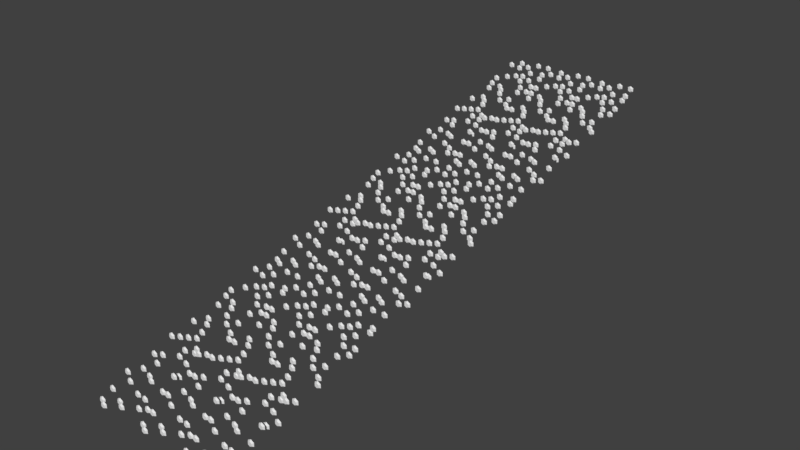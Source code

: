 # Source: hexagons4.blend  (saved by Blender 2.78.0; exported with 4.5.12 LTS)
import bpy
from mathutils import Matrix  # noqa: F401  (used for matrix-valued properties, if any)

bpy.ops.wm.read_factory_settings(use_empty=True)
scene = bpy.context.scene
scene.name = 'Scene'

# ---- collections
col_collection_1 = bpy.data.collections.new('Collection 1'); scene.collection.children.link(col_collection_1)

# ---- world
world_world = bpy.data.worlds.new('World'); scene.world = world_world
world_world.color = (0.05088, 0.05088, 0.05088)
world_world.use_sun_shadow = False
world_world.sun_shadow_jitter_overblur = 0.0
world_world.cycles.sampling_method = 'MANUAL'

# ---- meshes
me_cylinder = bpy.data.meshes.new('Cylinder')
me_cylinder.from_pydata([(0.866, 4.0, 2.5), (1.732, 4.0, 2.0), (1.732, 4.0, 1.0), (0.866, 4.0, 0.5), (-2.545e-05, 4.0, 1.0), (-2.545e-05, 4.0, 2.0), (1.418, 3.6, 1.819), (0.866, 3.6, 2.137), (1.418, 3.6, 1.181), (0.866, 3.6, 0.8628), (0.3142, 3.6, 1.181), (0.3142, 3.6, 1.819), (2.598, 0.0, 2.5), (3.464, 0.0, 2.0), (3.464, 0.0, 1.0), (2.598, 5.96e-08, 0.5), (1.732, 0.0, 1.0), (1.732, 0.0, 2.0), (3.15, -0.4, 1.819), (2.598, -0.4, 2.137), (3.15, -0.4, 1.181), (2.598, -0.4, 0.8628), (2.046, -0.4, 1.181), (2.046, -0.4, 1.819), (4.33, -1.0, 2.5), (5.196, -1.0, 2.0), (5.196, -1.0, 1.0), (4.33, -1.0, 0.5), (3.464, -1.0, 1.0), (3.464, -1.0, 2.0), (4.882, -1.4, 1.819), (4.33, -1.4, 2.137), (4.882, -1.4, 1.181), (4.33, -1.4, 0.8628), (3.778, -1.4, 1.181), (3.778, -1.4, 1.819), (6.062, 2.0, 2.5), (6.928, 2.0, 2.0), (6.928, 2.0, 1.0), (6.062, 2.0, 0.5), (5.196, 2.0, 1.0), (5.196, 2.0, 2.0), (6.614, 1.6, 1.819), (6.062, 1.6, 2.137), (6.614, 1.6, 1.181), (6.062, 1.6, 0.8628), (5.51, 1.6, 1.181), (5.51, 1.6, 1.819), (7.794, 1.0, 2.5), (8.66, 1.0, 2.0), (8.66, 1.0, 1.0), (7.794, 1.0, 0.5), (6.928, 1.0, 1.0), (6.928, 1.0, 2.0), (8.346, 0.6, 1.819), (7.794, 0.6, 2.137), (8.346, 0.6, 1.181), (7.794, 0.6, 0.8628), (7.242, 0.6, 1.181), (7.242, 0.6, 1.819), (9.526, 6.0, 2.5), (10.39, 6.0, 2.0), (10.39, 6.0, 1.0), (9.526, 6.0, 0.5), (8.66, 6.0, 1.0), (8.66, 6.0, 2.0), (10.08, 5.6, 1.819), (9.526, 5.6, 2.137), (10.08, 5.6, 1.181), (9.526, 5.6, 0.8628), (8.974, 5.6, 1.181), (8.974, 5.6, 1.819), (11.26, 3.0, 2.5), (12.12, 3.0, 2.0), (12.12, 3.0, 1.0), (11.26, 3.0, 0.5), (10.39, 3.0, 1.0), (10.39, 3.0, 2.0), (11.81, 2.6, 1.819), (11.26, 2.6, 2.137), (11.81, 2.6, 1.181), (11.26, 2.6, 0.8628), (10.71, 2.6, 1.181), (10.71, 2.6, 1.819), (12.99, 4.0, 2.5), (13.86, 4.0, 2.0), (13.86, 4.0, 1.0), (12.99, 4.0, 0.5), (12.12, 4.0, 1.0), (12.12, 4.0, 2.0), (13.54, 3.6, 1.819), (12.99, 3.6, 2.137), (13.54, 3.6, 1.181), (12.99, 3.6, 0.8628), (12.44, 3.6, 1.181), (12.44, 3.6, 1.819), (0.0, 9.0, 4.0), (0.866, 9.0, 3.5), (0.866, 9.0, 2.5), (-8.742e-08, 9.0, 2.0), (-0.866, 9.0, 2.5), (-0.866, 9.0, 3.5), (0.5518, 8.6, 3.319), (6.243e-09, 8.6, 3.637), (0.5518, 8.6, 2.681), (-5.621e-08, 8.6, 2.363), (-0.5518, 8.6, 2.681), (-0.5518, 8.6, 3.319), (1.732, 12.0, 4.0), (2.598, 12.0, 3.5), (2.598, 12.0, 2.5), (1.732, 12.0, 2.0), (0.866, 12.0, 2.5), (0.866, 12.0, 3.5), (2.284, 11.6, 3.319), (1.732, 11.6, 3.637), (2.284, 11.6, 2.681), (1.732, 11.6, 2.363), (1.18, 11.6, 2.681), (1.18, 11.6, 3.319), (3.464, 7.0, 4.0), (4.33, 7.0, 3.5), (4.33, 7.0, 2.5), (3.464, 7.0, 2.0), (2.598, 7.0, 2.5), (2.598, 7.0, 3.5), (4.016, 6.6, 3.319), (3.464, 6.6, 3.637), (4.016, 6.6, 2.681), (3.464, 6.6, 2.363), (2.912, 6.6, 2.681), (2.912, 6.6, 3.319), (5.196, 11.0, 4.0), (6.062, 11.0, 3.5), (6.062, 11.0, 2.5), (5.196, 11.0, 2.0), (4.33, 11.0, 2.5), (4.33, 11.0, 3.5), (5.748, 10.6, 3.319), (5.196, 10.6, 3.637), (5.748, 10.6, 2.681), (5.196, 10.6, 2.363), (4.644, 10.6, 2.681), (4.644, 10.6, 3.319), (6.928, 10.0, 4.0), (7.794, 10.0, 3.5), (7.794, 10.0, 2.5), (6.928, 10.0, 2.0), (6.062, 10.0, 2.5), (6.062, 10.0, 3.5), (7.48, 9.6, 3.319), (6.928, 9.6, 3.637), (7.48, 9.6, 2.681), (6.928, 9.6, 2.363), (6.376, 9.6, 2.681), (6.376, 9.6, 3.319), (8.66, 5.0, 4.0), (9.526, 5.0, 3.5), (9.526, 5.0, 2.5), (8.66, 5.0, 2.0), (7.794, 5.0, 2.5), (7.794, 5.0, 3.5), (9.212, 4.6, 3.319), (8.66, 4.6, 3.637), (9.212, 4.6, 2.681), (8.66, 4.6, 2.363), (8.108, 4.6, 2.681), (8.108, 4.6, 3.319), (10.39, 15.0, 4.0), (11.26, 15.0, 3.5), (11.26, 15.0, 2.5), (10.39, 15.0, 2.0), (9.526, 15.0, 2.5), (9.526, 15.0, 3.5), (10.94, 14.6, 3.319), (10.39, 14.6, 3.637), (10.94, 14.6, 2.681), (10.39, 14.6, 2.363), (9.84, 14.6, 2.681), (9.84, 14.6, 3.319), (12.12, 9.0, 4.0), (12.99, 9.0, 3.5), (12.99, 9.0, 2.5), (12.12, 9.0, 2.0), (11.26, 9.0, 2.5), (11.26, 9.0, 3.5), (12.68, 8.6, 3.319), (12.12, 8.6, 3.637), (12.68, 8.6, 2.681), (12.12, 8.6, 2.363), (11.57, 8.6, 2.681), (11.57, 8.6, 3.319), (0.866, 16.0, 5.5), (1.732, 16.0, 5.0), (1.732, 16.0, 4.0), (0.866, 16.0, 3.5), (-2.545e-05, 16.0, 4.0), (-2.545e-05, 16.0, 5.0), (1.418, 15.6, 4.819), (0.866, 15.6, 5.137), (1.418, 15.6, 4.181), (0.866, 15.6, 3.863), (0.3142, 15.6, 4.181), (0.3142, 15.6, 4.819), (2.598, 17.0, 5.5), (3.464, 17.0, 5.0), (3.464, 17.0, 4.0), (2.598, 17.0, 3.5), (1.732, 17.0, 4.0), (1.732, 17.0, 5.0), (3.15, 16.6, 4.819), (2.598, 16.6, 5.137), (3.15, 16.6, 4.181), (2.598, 16.6, 3.863), (2.046, 16.6, 4.181), (2.046, 16.6, 4.819), (4.33, 14.0, 5.5), (5.196, 14.0, 5.0), (5.196, 14.0, 4.0), (4.33, 14.0, 3.5), (3.464, 14.0, 4.0), (3.464, 14.0, 5.0), (4.882, 13.6, 4.819), (4.33, 13.6, 5.137), (4.882, 13.6, 4.181), (4.33, 13.6, 3.863), (3.778, 13.6, 4.181), (3.778, 13.6, 4.819), (6.062, 19.0, 5.5), (6.928, 19.0, 5.0), (6.928, 19.0, 4.0), (6.062, 19.0, 3.5), (5.196, 19.0, 4.0), (5.196, 19.0, 5.0), (6.614, 18.6, 4.819), (6.062, 18.6, 5.137), (6.614, 18.6, 4.181), (6.062, 18.6, 3.863), (5.51, 18.6, 4.181), (5.51, 18.6, 4.819), (7.794, 22.0, 5.5), (8.66, 22.0, 5.0), (8.66, 22.0, 4.0), (7.794, 22.0, 3.5), (6.928, 22.0, 4.0), (6.928, 22.0, 5.0), (8.346, 21.6, 4.819), (7.794, 21.6, 5.137), (8.346, 21.6, 4.181), (7.794, 21.6, 3.863), (7.242, 21.6, 4.181), (7.242, 21.6, 4.819), (9.526, 18.0, 5.5), (10.39, 18.0, 5.0), (10.39, 18.0, 4.0), (9.526, 18.0, 3.5), (8.66, 18.0, 4.0), (8.66, 18.0, 5.0), (10.08, 17.6, 4.819), (9.526, 17.6, 5.137), (10.08, 17.6, 4.181), (9.526, 17.6, 3.863), (8.974, 17.6, 4.181), (8.974, 17.6, 4.819), (11.26, 13.0, 5.5), (12.12, 13.0, 5.0), (12.12, 13.0, 4.0), (11.26, 13.0, 3.5), (10.39, 13.0, 4.0), (10.39, 13.0, 5.0), (11.81, 12.6, 4.819), (11.26, 12.6, 5.137), (11.81, 12.6, 4.181), (11.26, 12.6, 3.863), (10.71, 12.6, 4.181), (10.71, 12.6, 4.819), (12.99, 16.0, 5.5), (13.86, 16.0, 5.0), (13.86, 16.0, 4.0), (12.99, 16.0, 3.5), (12.12, 16.0, 4.0), (12.12, 16.0, 5.0), (13.54, 15.6, 4.819), (12.99, 15.6, 5.137), (13.54, 15.6, 4.181), (12.99, 15.6, 3.863), (12.44, 15.6, 4.181), (12.44, 15.6, 4.819), (0.0, 22.0, 7.0), (0.866, 22.0, 6.5), (0.866, 22.0, 5.5), (-8.742e-08, 22.0, 5.0), (-0.866, 22.0, 5.5), (-0.866, 22.0, 6.5), (0.5518, 21.6, 6.319), (6.243e-09, 21.6, 6.637), (0.5518, 21.6, 5.681), (-5.621e-08, 21.6, 5.363), (-0.5518, 21.6, 5.681), (-0.5518, 21.6, 6.319), (1.732, 23.0, 7.0), (2.598, 23.0, 6.5), (2.598, 23.0, 5.5), (1.732, 23.0, 5.0), (0.866, 23.0, 5.5), (0.866, 23.0, 6.5), (2.284, 22.6, 6.319), (1.732, 22.6, 6.637), (2.284, 22.6, 5.681), (1.732, 22.6, 5.363), (1.18, 22.6, 5.681), (1.18, 22.6, 6.319), (3.464, 24.0, 7.0), (4.33, 24.0, 6.5), (4.33, 24.0, 5.5), (3.464, 24.0, 5.0), (2.598, 24.0, 5.5), (2.598, 24.0, 6.5), (4.016, 23.6, 6.319), (3.464, 23.6, 6.637), (4.016, 23.6, 5.681), (3.464, 23.6, 5.363), (2.912, 23.6, 5.681), (2.912, 23.6, 6.319), (5.196, 25.0, 7.0), (6.062, 25.0, 6.5), (6.062, 25.0, 5.5), (5.196, 25.0, 5.0), (4.33, 25.0, 5.5), (4.33, 25.0, 6.5), (5.748, 24.6, 6.319), (5.196, 24.6, 6.637), (5.748, 24.6, 5.681), (5.196, 24.6, 5.363), (4.644, 24.6, 5.681), (4.644, 24.6, 6.319), (6.928, 20.0, 7.0), (7.794, 20.0, 6.5), (7.794, 20.0, 5.5), (6.928, 20.0, 5.0), (6.062, 20.0, 5.5), (6.062, 20.0, 6.5), (7.48, 19.6, 6.319), (6.928, 19.6, 6.637), (7.48, 19.6, 5.681), (6.928, 19.6, 5.363), (6.376, 19.6, 5.681), (6.376, 19.6, 6.319), (8.66, 22.0, 7.0), (9.526, 22.0, 6.5), (9.526, 22.0, 5.5), (8.66, 22.0, 5.0), (7.794, 22.0, 5.5), (7.794, 22.0, 6.5), (9.212, 21.6, 6.319), (8.66, 21.6, 6.637), (9.212, 21.6, 5.681), (8.66, 21.6, 5.363), (8.108, 21.6, 5.681), (8.108, 21.6, 6.319), (10.39, 21.0, 7.0), (11.26, 21.0, 6.5), (11.26, 21.0, 5.5), (10.39, 21.0, 5.0), (9.526, 21.0, 5.5), (9.526, 21.0, 6.5), (10.94, 20.6, 6.319), (10.39, 20.6, 6.637), (10.94, 20.6, 5.681), (10.39, 20.6, 5.363), (9.84, 20.6, 5.681), (9.84, 20.6, 6.319), (12.12, 22.0, 7.0), (12.99, 22.0, 6.5), (12.99, 22.0, 5.5), (12.12, 22.0, 5.0), (11.26, 22.0, 5.5), (11.26, 22.0, 6.5), (12.68, 21.6, 6.319), (12.12, 21.6, 6.637), (12.68, 21.6, 5.681), (12.12, 21.6, 5.363), (11.57, 21.6, 5.681), (11.57, 21.6, 6.319), (0.866, 28.0, 8.5), (1.732, 28.0, 8.0), (1.732, 28.0, 7.0), (0.866, 28.0, 6.5), (-2.545e-05, 28.0, 7.0), (-2.545e-05, 28.0, 8.0), (1.418, 27.6, 7.819), (0.866, 27.6, 8.137), (1.418, 27.6, 7.181), (0.866, 27.6, 6.863), (0.3142, 27.6, 7.181), (0.3142, 27.6, 7.819), (2.598, 31.0, 8.5), (3.464, 31.0, 8.0), (3.464, 31.0, 7.0), (2.598, 31.0, 6.5), (1.732, 31.0, 7.0), (1.732, 31.0, 8.0), (3.15, 30.6, 7.819), (2.598, 30.6, 8.137), (3.15, 30.6, 7.181), (2.598, 30.6, 6.863), (2.046, 30.6, 7.181), (2.046, 30.6, 7.819), (4.33, 29.0, 8.5), (5.196, 29.0, 8.0), (5.196, 29.0, 7.0), (4.33, 29.0, 6.5), (3.464, 29.0, 7.0), (3.464, 29.0, 8.0), (4.882, 28.6, 7.819), (4.33, 28.6, 8.137), (4.882, 28.6, 7.181), (4.33, 28.6, 6.863), (3.778, 28.6, 7.181), (3.778, 28.6, 7.819), (6.062, 26.0, 8.5), (6.928, 26.0, 8.0), (6.928, 26.0, 7.0), (6.062, 26.0, 6.5), (5.196, 26.0, 7.0), (5.196, 26.0, 8.0), (6.614, 25.6, 7.819), (6.062, 25.6, 8.137), (6.614, 25.6, 7.181), (6.062, 25.6, 6.863), (5.51, 25.6, 7.181), (5.51, 25.6, 7.819), (7.794, 32.0, 8.5), (8.66, 32.0, 8.0), (8.66, 32.0, 7.0), (7.794, 32.0, 6.5), (6.928, 32.0, 7.0), (6.928, 32.0, 8.0), (8.346, 31.6, 7.819), (7.794, 31.6, 8.137), (8.346, 31.6, 7.181), (7.794, 31.6, 6.863), (7.242, 31.6, 7.181), (7.242, 31.6, 7.819), (9.526, 34.0, 8.5), (10.39, 34.0, 8.0), (10.39, 34.0, 7.0), (9.526, 34.0, 6.5), (8.66, 34.0, 7.0), (8.66, 34.0, 8.0), (10.08, 33.6, 7.819), (9.526, 33.6, 8.137), (10.08, 33.6, 7.181), (9.526, 33.6, 6.863), (8.974, 33.6, 7.181), (8.974, 33.6, 7.819), (11.26, 30.0, 8.5), (12.12, 30.0, 8.0), (12.12, 30.0, 7.0), (11.26, 30.0, 6.5), (10.39, 30.0, 7.0), (10.39, 30.0, 8.0), (11.81, 29.6, 7.819), (11.26, 29.6, 8.137), (11.81, 29.6, 7.181), (11.26, 29.6, 6.863), (10.71, 29.6, 7.181), (10.71, 29.6, 7.819), (12.99, 28.0, 8.5), (13.86, 28.0, 8.0), (13.86, 28.0, 7.0), (12.99, 28.0, 6.5), (12.12, 28.0, 7.0), (12.12, 28.0, 8.0), (13.54, 27.6, 7.819), (12.99, 27.6, 8.137), (13.54, 27.6, 7.181), (12.99, 27.6, 6.863), (12.44, 27.6, 7.181), (12.44, 27.6, 7.819), (0.0, 39.0, 10.0), (0.866, 39.0, 9.5), (0.866, 39.0, 8.5), (-8.742e-08, 39.0, 8.0), (-0.866, 39.0, 8.5), (-0.866, 39.0, 9.5), (0.5518, 38.6, 9.319), (6.243e-09, 38.6, 9.637), (0.5518, 38.6, 8.681), (-5.621e-08, 38.6, 8.363), (-0.5518, 38.6, 8.681), (-0.5518, 38.6, 9.319), (1.732, 35.0, 10.0), (2.598, 35.0, 9.5), (2.598, 35.0, 8.5), (1.732, 35.0, 8.0), (0.866, 35.0, 8.5), (0.866, 35.0, 9.5), (2.284, 34.6, 9.319), (1.732, 34.6, 9.637), (2.284, 34.6, 8.681), (1.732, 34.6, 8.363), (1.18, 34.6, 8.681), (1.18, 34.6, 9.319), (3.464, 38.0, 10.0), (4.33, 38.0, 9.5), (4.33, 38.0, 8.5), (3.464, 38.0, 8.0), (2.598, 38.0, 8.5), (2.598, 38.0, 9.5), (4.016, 37.6, 9.319), (3.464, 37.6, 9.637), (4.016, 37.6, 8.681), (3.464, 37.6, 8.363), (2.912, 37.6, 8.681), (2.912, 37.6, 9.319), (5.196, 36.0, 10.0), (6.062, 36.0, 9.5), (6.062, 36.0, 8.5), (5.196, 36.0, 8.0), (4.33, 36.0, 8.5), (4.33, 36.0, 9.5), (5.748, 35.6, 9.319), (5.196, 35.6, 9.637), (5.748, 35.6, 8.681), (5.196, 35.6, 8.363), (4.644, 35.6, 8.681), (4.644, 35.6, 9.319), (6.928, 33.0, 10.0), (7.794, 33.0, 9.5), (7.794, 33.0, 8.5), (6.928, 33.0, 8.0), (6.062, 33.0, 8.5), (6.062, 33.0, 9.5), (7.48, 32.6, 9.319), (6.928, 32.6, 9.637), (7.48, 32.6, 8.681), (6.928, 32.6, 8.363), (6.376, 32.6, 8.681), (6.376, 32.6, 9.319), (8.66, 41.0, 10.0), (9.526, 41.0, 9.5), (9.526, 41.0, 8.5), (8.66, 41.0, 8.0), (7.794, 41.0, 8.5), (7.794, 41.0, 9.5), (9.212, 40.6, 9.319), (8.66, 40.6, 9.637), (9.212, 40.6, 8.681), (8.66, 40.6, 8.363), (8.108, 40.6, 8.681), (8.108, 40.6, 9.319), (10.39, 37.0, 10.0), (11.26, 37.0, 9.5), (11.26, 37.0, 8.5), (10.39, 37.0, 8.0), (9.526, 37.0, 8.5), (9.526, 37.0, 9.5), (10.94, 36.6, 9.319), (10.39, 36.6, 9.637), (10.94, 36.6, 8.681), (10.39, 36.6, 8.363), (9.84, 36.6, 8.681), (9.84, 36.6, 9.319), (12.12, 39.0, 10.0), (12.99, 39.0, 9.5), (12.99, 39.0, 8.5), (12.12, 39.0, 8.0), (11.26, 39.0, 8.5), (11.26, 39.0, 9.5), (12.68, 38.6, 9.319), (12.12, 38.6, 9.637), (12.68, 38.6, 8.681), (12.12, 38.6, 8.363), (11.57, 38.6, 8.681), (11.57, 38.6, 9.319), (0.866, 40.0, 11.5), (1.732, 40.0, 11.0), (1.732, 40.0, 10.0), (0.866, 40.0, 9.5), (-2.545e-05, 40.0, 10.0), (-2.545e-05, 40.0, 11.0), (1.418, 39.6, 10.82), (0.866, 39.6, 11.14), (1.418, 39.6, 10.18), (0.866, 39.6, 9.863), (0.3142, 39.6, 10.18), (0.3142, 39.6, 10.82), (2.598, 43.0, 11.5), (3.464, 43.0, 11.0), (3.464, 43.0, 10.0), (2.598, 43.0, 9.5), (1.732, 43.0, 10.0), (1.732, 43.0, 11.0), (3.15, 42.6, 10.82), (2.598, 42.6, 11.14), (3.15, 42.6, 10.18), (2.598, 42.6, 9.863), (2.046, 42.6, 10.18), (2.046, 42.6, 10.82), (4.33, 45.0, 11.5), (5.196, 45.0, 11.0), (5.196, 45.0, 10.0), (4.33, 45.0, 9.5), (3.464, 45.0, 10.0), (3.464, 45.0, 11.0), (4.882, 44.6, 10.82), (4.33, 44.6, 11.14), (4.882, 44.6, 10.18), (4.33, 44.6, 9.863), (3.778, 44.6, 10.18), (3.778, 44.6, 10.82), (6.062, 46.0, 11.5), (6.928, 46.0, 11.0), (6.928, 46.0, 10.0), (6.062, 46.0, 9.5), (5.196, 46.0, 10.0), (5.196, 46.0, 11.0), (6.614, 45.6, 10.82), (6.062, 45.6, 11.14), (6.614, 45.6, 10.18), (6.062, 45.6, 9.863), (5.51, 45.6, 10.18), (5.51, 45.6, 10.82), (7.794, 42.0, 11.5), (8.66, 42.0, 11.0), (8.66, 42.0, 10.0), (7.794, 42.0, 9.5), (6.928, 42.0, 10.0), (6.928, 42.0, 11.0), (8.346, 41.6, 10.82), (7.794, 41.6, 11.14), (8.346, 41.6, 10.18), (7.794, 41.6, 9.863), (7.242, 41.6, 10.18), (7.242, 41.6, 10.82), (9.526, 44.0, 11.5), (10.39, 44.0, 11.0), (10.39, 44.0, 10.0), (9.526, 44.0, 9.5), (8.66, 44.0, 10.0), (8.66, 44.0, 11.0), (10.08, 43.6, 10.82), (9.526, 43.6, 11.14), (10.08, 43.6, 10.18), (9.526, 43.6, 9.863), (8.974, 43.6, 10.18), (8.974, 43.6, 10.82), (11.26, 47.0, 11.5), (12.12, 47.0, 11.0), (12.12, 47.0, 10.0), (11.26, 47.0, 9.5), (10.39, 47.0, 10.0), (10.39, 47.0, 11.0), (11.81, 46.6, 10.82), (11.26, 46.6, 11.14), (11.81, 46.6, 10.18), (11.26, 46.6, 9.863), (10.71, 46.6, 10.18), (10.71, 46.6, 10.82), (12.99, 40.0, 11.5), (13.86, 40.0, 11.0), (13.86, 40.0, 10.0), (12.99, 40.0, 9.5), (12.12, 40.0, 10.0), (12.12, 40.0, 11.0), (13.54, 39.6, 10.82), (12.99, 39.6, 11.14), (13.54, 39.6, 10.18), (12.99, 39.6, 9.863), (12.44, 39.6, 10.18), (12.44, 39.6, 10.82), (0.0, 49.0, 13.0), (0.866, 49.0, 12.5), (0.866, 49.0, 11.5), (-8.742e-08, 49.0, 11.0), (-0.866, 49.0, 11.5), (-0.866, 49.0, 12.5), (0.5518, 48.6, 12.32), (6.243e-09, 48.6, 12.64), (0.5518, 48.6, 11.68), (-5.621e-08, 48.6, 11.36), (-0.5518, 48.6, 11.68), (-0.5518, 48.6, 12.32), (1.732, 52.0, 13.0), (2.598, 52.0, 12.5), (2.598, 52.0, 11.5), (1.732, 52.0, 11.0), (0.866, 52.0, 11.5), (0.866, 52.0, 12.5), (2.284, 51.6, 12.32), (1.732, 51.6, 12.64), (2.284, 51.6, 11.68), (1.732, 51.6, 11.36), (1.18, 51.6, 11.68), (1.18, 51.6, 12.32), (3.464, 48.0, 13.0), (4.33, 48.0, 12.5), (4.33, 48.0, 11.5), (3.464, 48.0, 11.0), (2.598, 48.0, 11.5), (2.598, 48.0, 12.5), (4.016, 47.6, 12.32), (3.464, 47.6, 12.64), (4.016, 47.6, 11.68), (3.464, 47.6, 11.36), (2.912, 47.6, 11.68), (2.912, 47.6, 12.32), (5.196, 50.0, 13.0), (6.062, 50.0, 12.5), (6.062, 50.0, 11.5), (5.196, 50.0, 11.0), (4.33, 50.0, 11.5), (4.33, 50.0, 12.5), (5.748, 49.6, 12.32), (5.196, 49.6, 12.64), (5.748, 49.6, 11.68), (5.196, 49.6, 11.36), (4.644, 49.6, 11.68), (4.644, 49.6, 12.32), (6.928, 53.0, 13.0), (7.794, 53.0, 12.5), (7.794, 53.0, 11.5), (6.928, 53.0, 11.0), (6.062, 53.0, 11.5), (6.062, 53.0, 12.5), (7.48, 52.6, 12.32), (6.928, 52.6, 12.64), (7.48, 52.6, 11.68), (6.928, 52.6, 11.36), (6.376, 52.6, 11.68), (6.376, 52.6, 12.32), (8.66, 46.0, 13.0), (9.526, 46.0, 12.5), (9.526, 46.0, 11.5), (8.66, 46.0, 11.0), (7.794, 46.0, 11.5), (7.794, 46.0, 12.5), (9.212, 45.6, 12.32), (8.66, 45.6, 12.64), (9.212, 45.6, 11.68), (8.66, 45.6, 11.36), (8.108, 45.6, 11.68), (8.108, 45.6, 12.32), (10.39, 53.0, 13.0), (11.26, 53.0, 12.5), (11.26, 53.0, 11.5), (10.39, 53.0, 11.0), (9.526, 53.0, 11.5), (9.526, 53.0, 12.5), (10.94, 52.6, 12.32), (10.39, 52.6, 12.64), (10.94, 52.6, 11.68), (10.39, 52.6, 11.36), (9.84, 52.6, 11.68), (9.84, 52.6, 12.32), (12.12, 47.0, 13.0), (12.99, 47.0, 12.5), (12.99, 47.0, 11.5), (12.12, 47.0, 11.0), (11.26, 47.0, 11.5), (11.26, 47.0, 12.5), (12.68, 46.6, 12.32), (12.12, 46.6, 12.64), (12.68, 46.6, 11.68), (12.12, 46.6, 11.36), (11.57, 46.6, 11.68), (11.57, 46.6, 12.32)], [], [(6, 7, 11, 10, 9, 8), (7, 6, 1, 0), (6, 8, 2, 1), (8, 9, 3, 2), (9, 10, 4, 3), (10, 11, 5, 4), (11, 7, 0, 5), (18, 19, 23, 22, 21, 20), (19, 18, 13, 12), (18, 20, 14, 13), (20, 21, 15, 14), (21, 22, 16, 15), (22, 23, 17, 16), (23, 19, 12, 17), (30, 31, 35, 34, 33, 32), (31, 30, 25, 24), (30, 32, 26, 25), (32, 33, 27, 26), (33, 34, 28, 27), (34, 35, 29, 28), (35, 31, 24, 29), (42, 43, 47, 46, 45, 44), (43, 42, 37, 36), (42, 44, 38, 37), (44, 45, 39, 38), (45, 46, 40, 39), (46, 47, 41, 40), (47, 43, 36, 41), (54, 55, 59, 58, 57, 56), (55, 54, 49, 48), (54, 56, 50, 49), (56, 57, 51, 50), (57, 58, 52, 51), (58, 59, 53, 52), (59, 55, 48, 53), (66, 67, 71, 70, 69, 68), (67, 66, 61, 60), (66, 68, 62, 61), (68, 69, 63, 62), (69, 70, 64, 63), (70, 71, 65, 64), (71, 67, 60, 65), (78, 79, 83, 82, 81, 80), (79, 78, 73, 72), (78, 80, 74, 73), (80, 81, 75, 74), (81, 82, 76, 75), (82, 83, 77, 76), (83, 79, 72, 77), (90, 91, 95, 94, 93, 92), (91, 90, 85, 84), (90, 92, 86, 85), (92, 93, 87, 86), (93, 94, 88, 87), (94, 95, 89, 88), (95, 91, 84, 89), (102, 103, 107, 106, 105, 104), (103, 102, 97, 96), (102, 104, 98, 97), (104, 105, 99, 98), (105, 106, 100, 99), (106, 107, 101, 100), (107, 103, 96, 101), (114, 115, 119, 118, 117, 116), (115, 114, 109, 108), (114, 116, 110, 109), (116, 117, 111, 110), (117, 118, 112, 111), (118, 119, 113, 112), (119, 115, 108, 113), (126, 127, 131, 130, 129, 128), (127, 126, 121, 120), (126, 128, 122, 121), (128, 129, 123, 122), (129, 130, 124, 123), (130, 131, 125, 124), (131, 127, 120, 125), (138, 139, 143, 142, 141, 140), (139, 138, 133, 132), (138, 140, 134, 133), (140, 141, 135, 134), (141, 142, 136, 135), (142, 143, 137, 136), (143, 139, 132, 137), (150, 151, 155, 154, 153, 152), (151, 150, 145, 144), (150, 152, 146, 145), (152, 153, 147, 146), (153, 154, 148, 147), (154, 155, 149, 148), (155, 151, 144, 149), (162, 163, 167, 166, 165, 164), (163, 162, 157, 156), (162, 164, 158, 157), (164, 165, 159, 158), (165, 166, 160, 159), (166, 167, 161, 160), (167, 163, 156, 161), (174, 175, 179, 178, 177, 176), (175, 174, 169, 168), (174, 176, 170, 169), (176, 177, 171, 170), (177, 178, 172, 171), (178, 179, 173, 172), (179, 175, 168, 173), (186, 187, 191, 190, 189, 188), (187, 186, 181, 180), (186, 188, 182, 181), (188, 189, 183, 182), (189, 190, 184, 183), (190, 191, 185, 184), (191, 187, 180, 185), (198, 199, 203, 202, 201, 200), (199, 198, 193, 192), (198, 200, 194, 193), (200, 201, 195, 194), (201, 202, 196, 195), (202, 203, 197, 196), (203, 199, 192, 197), (210, 211, 215, 214, 213, 212), (211, 210, 205, 204), (210, 212, 206, 205), (212, 213, 207, 206), (213, 214, 208, 207), (214, 215, 209, 208), (215, 211, 204, 209), (222, 223, 227, 226, 225, 224), (223, 222, 217, 216), (222, 224, 218, 217), (224, 225, 219, 218), (225, 226, 220, 219), (226, 227, 221, 220), (227, 223, 216, 221), (234, 235, 239, 238, 237, 236), (235, 234, 229, 228), (234, 236, 230, 229), (236, 237, 231, 230), (237, 238, 232, 231), (238, 239, 233, 232), (239, 235, 228, 233), (246, 247, 251, 250, 249, 248), (247, 246, 241, 240), (246, 248, 242, 241), (248, 249, 243, 242), (249, 250, 244, 243), (250, 251, 245, 244), (251, 247, 240, 245), (258, 259, 263, 262, 261, 260), (259, 258, 253, 252), (258, 260, 254, 253), (260, 261, 255, 254), (261, 262, 256, 255), (262, 263, 257, 256), (263, 259, 252, 257), (270, 271, 275, 274, 273, 272), (271, 270, 265, 264), (270, 272, 266, 265), (272, 273, 267, 266), (273, 274, 268, 267), (274, 275, 269, 268), (275, 271, 264, 269), (282, 283, 287, 286, 285, 284), (283, 282, 277, 276), (282, 284, 278, 277), (284, 285, 279, 278), (285, 286, 280, 279), (286, 287, 281, 280), (287, 283, 276, 281), (294, 295, 299, 298, 297, 296), (295, 294, 289, 288), (294, 296, 290, 289), (296, 297, 291, 290), (297, 298, 292, 291), (298, 299, 293, 292), (299, 295, 288, 293), (306, 307, 311, 310, 309, 308), (307, 306, 301, 300), (306, 308, 302, 301), (308, 309, 303, 302), (309, 310, 304, 303), (310, 311, 305, 304), (311, 307, 300, 305), (318, 319, 323, 322, 321, 320), (319, 318, 313, 312), (318, 320, 314, 313), (320, 321, 315, 314), (321, 322, 316, 315), (322, 323, 317, 316), (323, 319, 312, 317), (330, 331, 335, 334, 333, 332), (331, 330, 325, 324), (330, 332, 326, 325), (332, 333, 327, 326), (333, 334, 328, 327), (334, 335, 329, 328), (335, 331, 324, 329), (342, 343, 347, 346, 345, 344), (343, 342, 337, 336), (342, 344, 338, 337), (344, 345, 339, 338), (345, 346, 340, 339), (346, 347, 341, 340), (347, 343, 336, 341), (354, 355, 359, 358, 357, 356), (355, 354, 349, 348), (354, 356, 350, 349), (356, 357, 351, 350), (357, 358, 352, 351), (358, 359, 353, 352), (359, 355, 348, 353), (366, 367, 371, 370, 369, 368), (367, 366, 361, 360), (366, 368, 362, 361), (368, 369, 363, 362), (369, 370, 364, 363), (370, 371, 365, 364), (371, 367, 360, 365), (378, 379, 383, 382, 381, 380), (379, 378, 373, 372), (378, 380, 374, 373), (380, 381, 375, 374), (381, 382, 376, 375), (382, 383, 377, 376), (383, 379, 372, 377), (390, 391, 395, 394, 393, 392), (391, 390, 385, 384), (390, 392, 386, 385), (392, 393, 387, 386), (393, 394, 388, 387), (394, 395, 389, 388), (395, 391, 384, 389), (402, 403, 407, 406, 405, 404), (403, 402, 397, 396), (402, 404, 398, 397), (404, 405, 399, 398), (405, 406, 400, 399), (406, 407, 401, 400), (407, 403, 396, 401), (414, 415, 419, 418, 417, 416), (415, 414, 409, 408), (414, 416, 410, 409), (416, 417, 411, 410), (417, 418, 412, 411), (418, 419, 413, 412), (419, 415, 408, 413), (426, 427, 431, 430, 429, 428), (427, 426, 421, 420), (426, 428, 422, 421), (428, 429, 423, 422), (429, 430, 424, 423), (430, 431, 425, 424), (431, 427, 420, 425), (438, 439, 443, 442, 441, 440), (439, 438, 433, 432), (438, 440, 434, 433), (440, 441, 435, 434), (441, 442, 436, 435), (442, 443, 437, 436), (443, 439, 432, 437), (450, 451, 455, 454, 453, 452), (451, 450, 445, 444), (450, 452, 446, 445), (452, 453, 447, 446), (453, 454, 448, 447), (454, 455, 449, 448), (455, 451, 444, 449), (462, 463, 467, 466, 465, 464), (463, 462, 457, 456), (462, 464, 458, 457), (464, 465, 459, 458), (465, 466, 460, 459), (466, 467, 461, 460), (467, 463, 456, 461), (474, 475, 479, 478, 477, 476), (475, 474, 469, 468), (474, 476, 470, 469), (476, 477, 471, 470), (477, 478, 472, 471), (478, 479, 473, 472), (479, 475, 468, 473), (486, 487, 491, 490, 489, 488), (487, 486, 481, 480), (486, 488, 482, 481), (488, 489, 483, 482), (489, 490, 484, 483), (490, 491, 485, 484), (491, 487, 480, 485), (498, 499, 503, 502, 501, 500), (499, 498, 493, 492), (498, 500, 494, 493), (500, 501, 495, 494), (501, 502, 496, 495), (502, 503, 497, 496), (503, 499, 492, 497), (510, 511, 515, 514, 513, 512), (511, 510, 505, 504), (510, 512, 506, 505), (512, 513, 507, 506), (513, 514, 508, 507), (514, 515, 509, 508), (515, 511, 504, 509), (522, 523, 527, 526, 525, 524), (523, 522, 517, 516), (522, 524, 518, 517), (524, 525, 519, 518), (525, 526, 520, 519), (526, 527, 521, 520), (527, 523, 516, 521), (534, 535, 539, 538, 537, 536), (535, 534, 529, 528), (534, 536, 530, 529), (536, 537, 531, 530), (537, 538, 532, 531), (538, 539, 533, 532), (539, 535, 528, 533), (546, 547, 551, 550, 549, 548), (547, 546, 541, 540), (546, 548, 542, 541), (548, 549, 543, 542), (549, 550, 544, 543), (550, 551, 545, 544), (551, 547, 540, 545), (558, 559, 563, 562, 561, 560), (559, 558, 553, 552), (558, 560, 554, 553), (560, 561, 555, 554), (561, 562, 556, 555), (562, 563, 557, 556), (563, 559, 552, 557), (570, 571, 575, 574, 573, 572), (571, 570, 565, 564), (570, 572, 566, 565), (572, 573, 567, 566), (573, 574, 568, 567), (574, 575, 569, 568), (575, 571, 564, 569), (582, 583, 587, 586, 585, 584), (583, 582, 577, 576), (582, 584, 578, 577), (584, 585, 579, 578), (585, 586, 580, 579), (586, 587, 581, 580), (587, 583, 576, 581), (594, 595, 599, 598, 597, 596), (595, 594, 589, 588), (594, 596, 590, 589), (596, 597, 591, 590), (597, 598, 592, 591), (598, 599, 593, 592), (599, 595, 588, 593), (606, 607, 611, 610, 609, 608), (607, 606, 601, 600), (606, 608, 602, 601), (608, 609, 603, 602), (609, 610, 604, 603), (610, 611, 605, 604), (611, 607, 600, 605), (618, 619, 623, 622, 621, 620), (619, 618, 613, 612), (618, 620, 614, 613), (620, 621, 615, 614), (621, 622, 616, 615), (622, 623, 617, 616), (623, 619, 612, 617), (630, 631, 635, 634, 633, 632), (631, 630, 625, 624), (630, 632, 626, 625), (632, 633, 627, 626), (633, 634, 628, 627), (634, 635, 629, 628), (635, 631, 624, 629), (642, 643, 647, 646, 645, 644), (643, 642, 637, 636), (642, 644, 638, 637), (644, 645, 639, 638), (645, 646, 640, 639), (646, 647, 641, 640), (647, 643, 636, 641), (654, 655, 659, 658, 657, 656), (655, 654, 649, 648), (654, 656, 650, 649), (656, 657, 651, 650), (657, 658, 652, 651), (658, 659, 653, 652), (659, 655, 648, 653), (666, 667, 671, 670, 669, 668), (667, 666, 661, 660), (666, 668, 662, 661), (668, 669, 663, 662), (669, 670, 664, 663), (670, 671, 665, 664), (671, 667, 660, 665), (678, 679, 683, 682, 681, 680), (679, 678, 673, 672), (678, 680, 674, 673), (680, 681, 675, 674), (681, 682, 676, 675), (682, 683, 677, 676), (683, 679, 672, 677), (690, 691, 695, 694, 693, 692), (691, 690, 685, 684), (690, 692, 686, 685), (692, 693, 687, 686), (693, 694, 688, 687), (694, 695, 689, 688), (695, 691, 684, 689), (702, 703, 707, 706, 705, 704), (703, 702, 697, 696), (702, 704, 698, 697), (704, 705, 699, 698), (705, 706, 700, 699), (706, 707, 701, 700), (707, 703, 696, 701), (714, 715, 719, 718, 717, 716), (715, 714, 709, 708), (714, 716, 710, 709), (716, 717, 711, 710), (717, 718, 712, 711), (718, 719, 713, 712), (719, 715, 708, 713), (726, 727, 731, 730, 729, 728), (727, 726, 721, 720), (726, 728, 722, 721), (728, 729, 723, 722), (729, 730, 724, 723), (730, 731, 725, 724), (731, 727, 720, 725), (738, 739, 743, 742, 741, 740), (739, 738, 733, 732), (738, 740, 734, 733), (740, 741, 735, 734), (741, 742, 736, 735), (742, 743, 737, 736), (743, 739, 732, 737), (750, 751, 755, 754, 753, 752), (751, 750, 745, 744), (750, 752, 746, 745), (752, 753, 747, 746), (753, 754, 748, 747), (754, 755, 749, 748), (755, 751, 744, 749), (762, 763, 767, 766, 765, 764), (763, 762, 757, 756), (762, 764, 758, 757), (764, 765, 759, 758), (765, 766, 760, 759), (766, 767, 761, 760), (767, 763, 756, 761)])
me_cylinder.use_remesh_preserve_volume = False
me_cylinder.use_remesh_preserve_attributes = False
me_cylinder.use_mirror_vertex_groups = False
me_cylinder.update()

# ---- objects
ob_cylinder = bpy.data.objects.new('Cylinder', me_cylinder)

# ---- transforms, parenting, visibility, modifiers, constraints
ob_cylinder.location = (0.0, 0.0, 0.0)
ob_cylinder.scale = (1.0, 1.0, 1.0)
ob_cylinder.lineart.crease_threshold = 0.0
_m = ob_cylinder.modifiers.new('EdgeSplit', 'EDGE_SPLIT')
_m.split_angle = 0.01745
_m = ob_cylinder.modifiers.new('Array', 'ARRAY')
_m.count = 3
_m.use_constant_offset = True
_m.constant_offset_displace = (13.86, 0.0, 0.0)
_m.use_relative_offset = False
_m = ob_cylinder.modifiers.new('Array.001', 'ARRAY')
_m.count = 3
_m.use_constant_offset = True
_m.constant_offset_displace = (0.0, 54.0, 12.0)
_m.use_relative_offset = False

# ---- collection membership
col_collection_1.objects.link(ob_cylinder)

# ---- scene / render settings (as saved in the file)
scene.frame_start = 1; scene.frame_end = 250; scene.frame_set(1)
scene.render.engine = 'BLENDER_EEVEE_NEXT'
scene.render.resolution_percentage = 50
scene.render.dither_intensity = 0.0
scene.cycles.use_denoising = False
scene.cycles.samples = 128
scene.cycles.sampling_pattern = 'TABULATED_SOBOL'
scene.cycles.light_sampling_threshold = 0.0
scene.cycles.use_adaptive_sampling = False
scene.cycles.use_light_tree = False
scene.cycles.blur_glossy = 0.0
scene.cycles.sample_clamp_indirect = 0.0
scene.view_settings.view_transform = 'Standard'
bpy.context.view_layer.update()

# ---- added for rendering (the .blend has no active camera and no usable light): camera, sun
cam_auto = bpy.data.cameras.new('AutoCamera')
cam_auto.lens = 50.0
cam_auto.sensor_width = 36.0
cam_auto.clip_end = 2789.21
ob_auto_camera = bpy.data.objects.new('AutoCamera', cam_auto)
scene.collection.objects.link(ob_auto_camera)
ob_auto_camera.location = (179.281, -110.916, 145.894)
ob_auto_camera.rotation_euler = (1.09748, -7.21219e-08, 0.694738)
scene.camera = ob_auto_camera
light_auto_sun = bpy.data.lights.new('AutoSun', 'SUN')
light_auto_sun.energy = 3.0
light_auto_sun.angle = 0.0523599
ob_auto_sun = bpy.data.objects.new('AutoSun', light_auto_sun)
scene.collection.objects.link(ob_auto_sun)
ob_auto_sun.rotation_euler = (0.872665, 0.174533, 0.523599)
bpy.context.view_layer.update()
